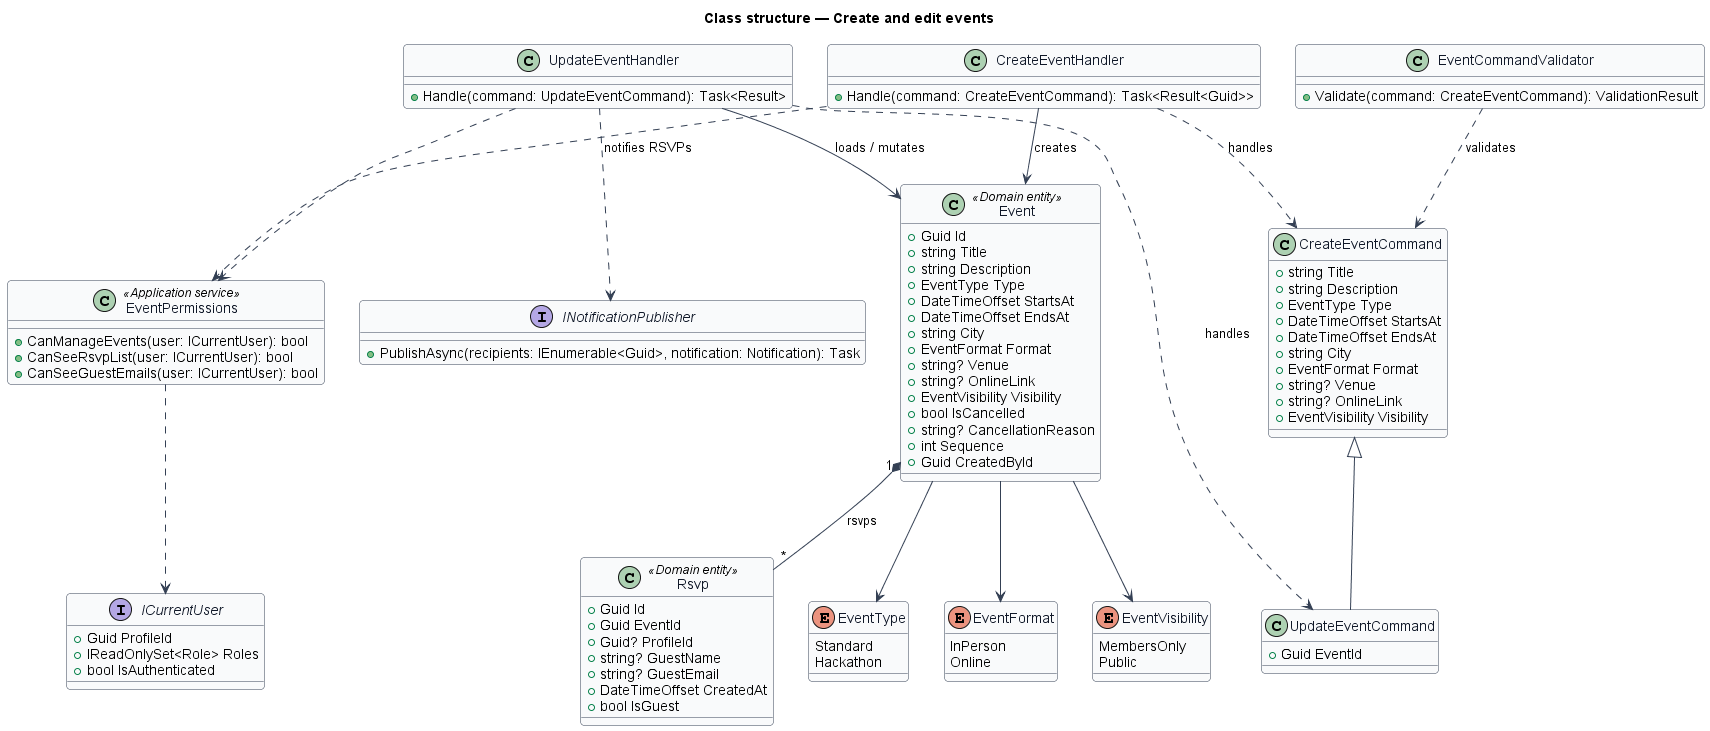

The diagram above was rendered by PlantUML. Its source (embedded in the PNG):
@startuml
skinparam backgroundColor #FFFFFF
skinparam shadowing false
skinparam roundcorner 8
skinparam defaultFontName Arial
skinparam ArrowColor #344054
skinparam class {
  BorderColor #344054
  FontColor #101828
  BackgroundColor #F9FAFB
}
title Class structure — Create and edit events

enum EventType {
  Standard
  Hackathon
}

enum EventFormat {
  InPerson
  Online
}

enum EventVisibility {
  MembersOnly
  Public
}

class Event <<Domain entity>> {
  +Guid Id
  +string Title
  +string Description
  +EventType Type
  +DateTimeOffset StartsAt
  +DateTimeOffset EndsAt
  +string City
  +EventFormat Format
  +string? Venue
  +string? OnlineLink
  +EventVisibility Visibility
  +bool IsCancelled
  +string? CancellationReason
  +int Sequence
  +Guid CreatedById
}
Event --> EventType
Event --> EventFormat
Event --> EventVisibility

class Rsvp <<Domain entity>> {
  +Guid Id
  +Guid EventId
  +Guid? ProfileId
  +string? GuestName
  +string? GuestEmail
  +DateTimeOffset CreatedAt
  +bool IsGuest
}
Event "1" *-- "*" Rsvp : rsvps

class EventPermissions <<Application service>> {
  +CanManageEvents(user: ICurrentUser): bool
  +CanSeeRsvpList(user: ICurrentUser): bool
  +CanSeeGuestEmails(user: ICurrentUser): bool
}
interface ICurrentUser {
  +Guid ProfileId
  +IReadOnlySet<Role> Roles
  +bool IsAuthenticated
}
EventPermissions ..> ICurrentUser

class CreateEventCommand {
  +string Title
  +string Description
  +EventType Type
  +DateTimeOffset StartsAt
  +DateTimeOffset EndsAt
  +string City
  +EventFormat Format
  +string? Venue
  +string? OnlineLink
  +EventVisibility Visibility
}
class UpdateEventCommand {
  +Guid EventId
}
CreateEventCommand <|-- UpdateEventCommand
class EventCommandValidator {
  +Validate(command: CreateEventCommand): ValidationResult
}
class CreateEventHandler {
  +Handle(command: CreateEventCommand): Task<Result<Guid>>
}
class UpdateEventHandler {
  +Handle(command: UpdateEventCommand): Task<Result>
}
interface INotificationPublisher {
  +PublishAsync(recipients: IEnumerable<Guid>, notification: Notification): Task
}
EventCommandValidator ..> CreateEventCommand : validates
CreateEventHandler ..> CreateEventCommand : handles
UpdateEventHandler ..> UpdateEventCommand : handles
CreateEventHandler ..> EventPermissions
UpdateEventHandler ..> EventPermissions
CreateEventHandler --> Event : creates
UpdateEventHandler --> Event : loads / mutates
UpdateEventHandler ..> INotificationPublisher : notifies RSVPs
@enduml